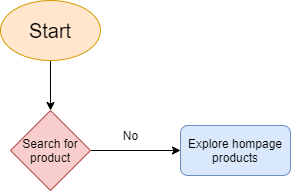

The diagram above was exported from draw.io. Its source (the exported page's mxGraphModel, read from the mxfile embedded in the PNG):
<mxGraphModel dx="564" dy="430" grid="1" gridSize="10" guides="1" tooltips="1" connect="1" arrows="1" fold="1" page="1" pageScale="1" pageWidth="850" pageHeight="1100" math="0" shadow="0">
  <root>
    <mxCell id="0" />
    <mxCell id="1" parent="0" />
    <mxCell id="5" style="edgeStyle=orthogonalEdgeStyle;rounded=0;orthogonalLoop=1;jettySize=auto;html=1;exitX=0.5;exitY=1;exitDx=0;exitDy=0;entryX=0.5;entryY=0;entryDx=0;entryDy=0;fontSize=12;fontColor=#000000;" edge="1" parent="1" source="3" target="4">
      <mxGeometry relative="1" as="geometry" />
    </mxCell>
    <mxCell id="3" value="&lt;font style=&quot;font-size: 20px;&quot;&gt;Start&lt;/font&gt;" style="ellipse;whiteSpace=wrap;html=1;fontSize=20;fillColor=#ffe6cc;strokeColor=#d79b00;fontColor=#000000;" vertex="1" parent="1">
      <mxGeometry x="90" y="40" width="100" height="60" as="geometry" />
    </mxCell>
    <mxCell id="7" style="edgeStyle=orthogonalEdgeStyle;rounded=0;orthogonalLoop=1;jettySize=auto;html=1;exitX=1;exitY=0.5;exitDx=0;exitDy=0;fontSize=12;fontColor=#000000;" edge="1" parent="1" source="4" target="6">
      <mxGeometry relative="1" as="geometry" />
    </mxCell>
    <mxCell id="4" value="Search for product" style="rhombus;whiteSpace=wrap;html=1;fontSize=12;fillColor=#f8cecc;strokeColor=#b85450;fontColor=#000000;" vertex="1" parent="1">
      <mxGeometry x="100" y="150" width="80" height="80" as="geometry" />
    </mxCell>
    <mxCell id="6" value="Explore hompage products" style="rounded=1;whiteSpace=wrap;html=1;fontSize=12;fillColor=#dae8fc;strokeColor=#6c8ebf;fontColor=#000000;" vertex="1" parent="1">
      <mxGeometry x="270" y="165" width="110" height="50" as="geometry" />
    </mxCell>
    <mxCell id="8" value="No" style="text;html=1;resizable=0;autosize=1;align=center;verticalAlign=middle;points=[];fillColor=none;strokeColor=none;rounded=0;fontSize=12;fontColor=#000000;" vertex="1" parent="1">
      <mxGeometry x="205" y="165" width="30" height="20" as="geometry" />
    </mxCell>
  </root>
</mxGraphModel>